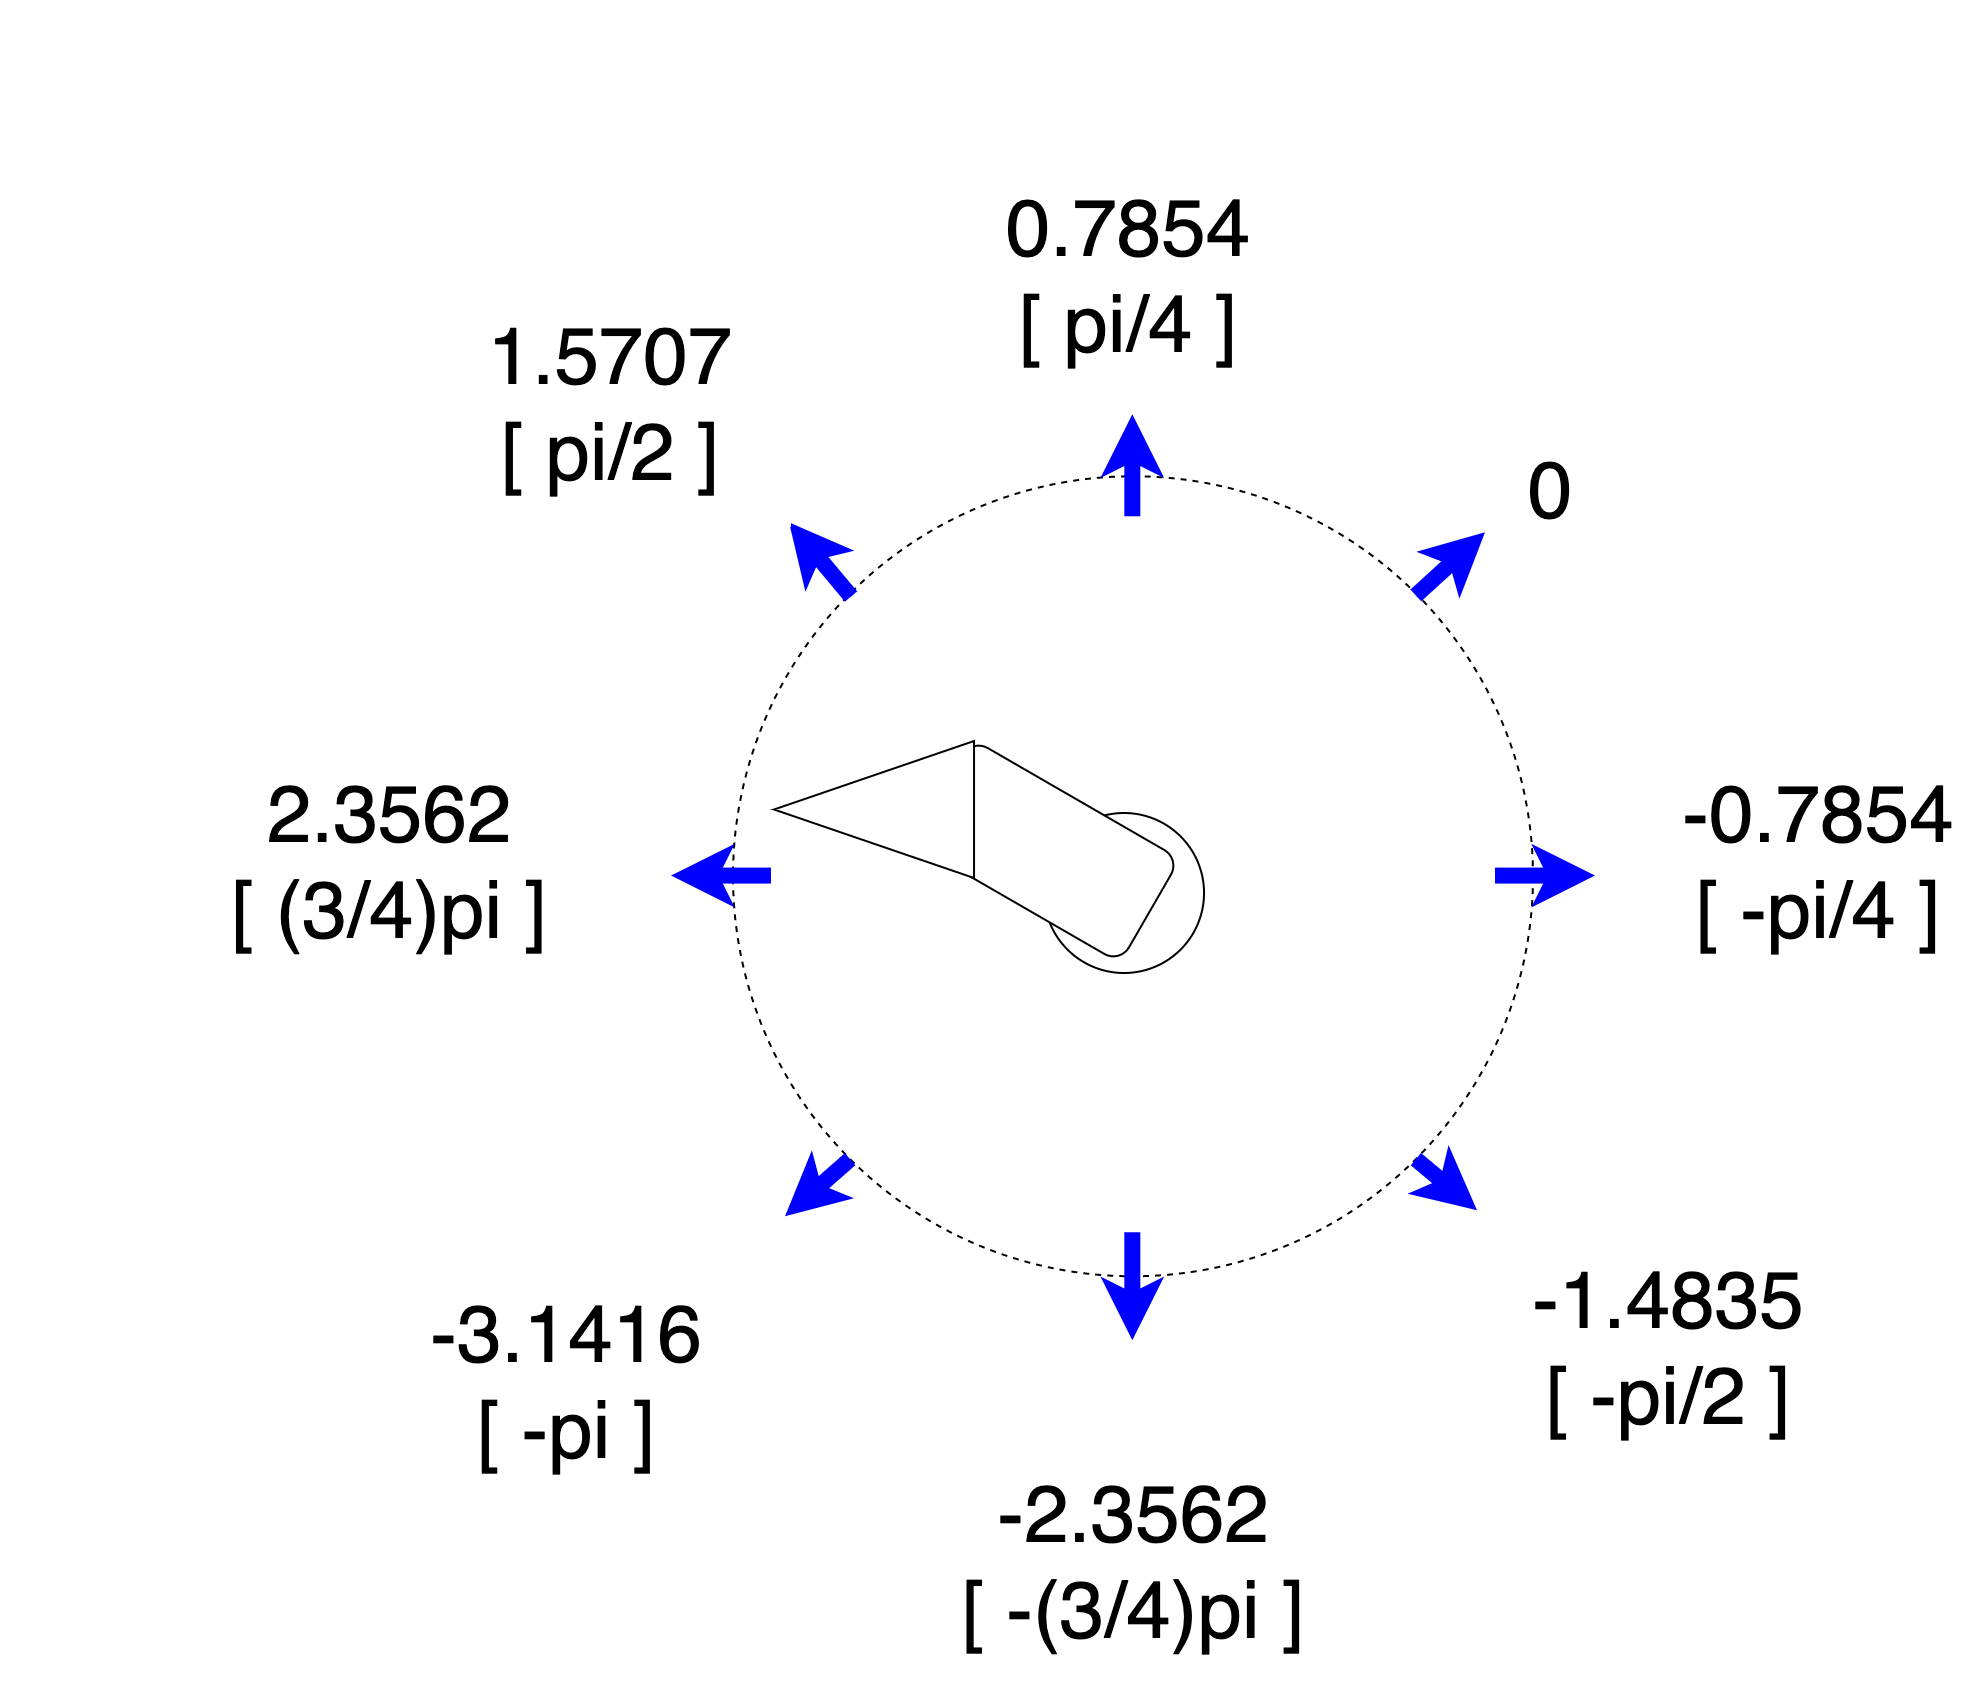

The diagram above was exported from draw.io. Its source (the exported page's mxGraphModel, read from the mxfile embedded in the PNG):
<mxGraphModel dx="-1711" dy="891" grid="1" gridSize="10" guides="1" tooltips="1" connect="1" arrows="1" fold="1" page="1" pageScale="1" pageWidth="850" pageHeight="1100" math="0" shadow="0">
  <root>
    <mxCell id="0" />
    <mxCell id="1" parent="0" />
    <mxCell id="6Zj2M42WGLAwOPrmpI4e-1" value="" style="group;fontSize=40;" parent="1" vertex="1" connectable="0">
      <mxGeometry x="5854" y="1422.9984512883298" width="462" height="483.00154871167024" as="geometry" />
    </mxCell>
    <mxCell id="6Zj2M42WGLAwOPrmpI4e-2" value="" style="ellipse;whiteSpace=wrap;html=1;aspect=fixed;dashed=1;fontSize=40;" parent="6Zj2M42WGLAwOPrmpI4e-1" vertex="1">
      <mxGeometry x="31" y="34.640178632052994" width="400" height="400" as="geometry" />
    </mxCell>
    <mxCell id="6Zj2M42WGLAwOPrmpI4e-3" value="" style="group;rotation=-135;fontSize=40;" parent="6Zj2M42WGLAwOPrmpI4e-1" vertex="1" connectable="0">
      <mxGeometry x="119.49998349581142" y="9.646432317086692" width="166.56354117063017" height="336.25" as="geometry" />
    </mxCell>
    <mxCell id="6Zj2M42WGLAwOPrmpI4e-4" value="" style="group;rotation=90;fontSize=40;" parent="6Zj2M42WGLAwOPrmpI4e-3" vertex="1" connectable="0">
      <mxGeometry x="-18.98076211353318" y="107.35898384862244" width="131.62177826491074" height="228.89101615137756" as="geometry" />
    </mxCell>
    <mxCell id="6Zj2M42WGLAwOPrmpI4e-5" value="" style="ellipse;whiteSpace=wrap;html=1;aspect=fixed;rotation=-150;fontSize=40;" parent="6Zj2M42WGLAwOPrmpI4e-4" vertex="1">
      <mxGeometry x="86" y="86" width="80" height="80" as="geometry" />
    </mxCell>
    <mxCell id="6Zj2M42WGLAwOPrmpI4e-6" value="" style="rounded=1;whiteSpace=wrap;html=1;rotation=-150;fontSize=40;" parent="6Zj2M42WGLAwOPrmpI4e-4" vertex="1">
      <mxGeometry x="27" y="75" width="120" height="60" as="geometry" />
    </mxCell>
    <mxCell id="6Zj2M42WGLAwOPrmpI4e-7" value="" style="triangle;whiteSpace=wrap;html=1;rotation=-180;fontSize=40;" parent="6Zj2M42WGLAwOPrmpI4e-4" vertex="1">
      <mxGeometry x="-49" y="50" width="100" height="68.5" as="geometry" />
    </mxCell>
    <mxCell id="6Zj2M42WGLAwOPrmpI4e-8" value="" style="endArrow=classic;html=1;strokeColor=#0000FF;strokeWidth=8;fontSize=40;" parent="6Zj2M42WGLAwOPrmpI4e-1" edge="1">
      <mxGeometry width="50" height="50" relative="1" as="geometry">
        <mxPoint x="412" y="234.2915487116702" as="sourcePoint" />
        <mxPoint x="462" y="234.2915487116702" as="targetPoint" />
      </mxGeometry>
    </mxCell>
    <mxCell id="6Zj2M42WGLAwOPrmpI4e-9" value="" style="endArrow=classic;html=1;strokeColor=#0000FF;strokeWidth=8;fontSize=40;" parent="6Zj2M42WGLAwOPrmpI4e-1" edge="1">
      <mxGeometry width="50" height="50" relative="1" as="geometry">
        <mxPoint x="230.66000000000008" y="54.64154871167011" as="sourcePoint" />
        <mxPoint x="230.66000000000008" y="3.6415487116701115" as="targetPoint" />
      </mxGeometry>
    </mxCell>
    <mxCell id="6Zj2M42WGLAwOPrmpI4e-10" value="" style="endArrow=classic;html=1;strokeColor=#0000FF;strokeWidth=8;fontSize=40;" parent="6Zj2M42WGLAwOPrmpI4e-1" edge="1">
      <mxGeometry width="50" height="50" relative="1" as="geometry">
        <mxPoint x="230.65999999999997" y="412.63154871166944" as="sourcePoint" />
        <mxPoint x="230.65999999999997" y="466.6315487116699" as="targetPoint" />
      </mxGeometry>
    </mxCell>
    <mxCell id="6Zj2M42WGLAwOPrmpI4e-11" value="" style="endArrow=classic;html=1;strokeColor=#0000FF;strokeWidth=8;fontSize=40;" parent="6Zj2M42WGLAwOPrmpI4e-1" edge="1">
      <mxGeometry width="50" height="50" relative="1" as="geometry">
        <mxPoint x="50" y="234.2915487116702" as="sourcePoint" />
        <mxPoint y="234.2915487116702" as="targetPoint" />
      </mxGeometry>
    </mxCell>
    <mxCell id="6Zj2M42WGLAwOPrmpI4e-12" value="" style="endArrow=classic;html=1;strokeColor=#0000FF;strokeWidth=8;fontSize=40;exitX=1;exitY=0;exitDx=0;exitDy=0;" parent="6Zj2M42WGLAwOPrmpI4e-1" edge="1">
      <mxGeometry width="50" height="50" relative="1" as="geometry">
        <mxPoint x="372.4213562373095" y="94.2188223947428" as="sourcePoint" />
        <mxPoint x="407" y="62.64154871167011" as="targetPoint" />
      </mxGeometry>
    </mxCell>
    <mxCell id="6Zj2M42WGLAwOPrmpI4e-13" value="" style="endArrow=classic;html=1;strokeColor=#0000FF;strokeWidth=8;fontSize=40;exitX=0;exitY=1;exitDx=0;exitDy=0;" parent="6Zj2M42WGLAwOPrmpI4e-1" source="6Zj2M42WGLAwOPrmpI4e-2" edge="1">
      <mxGeometry width="50" height="50" relative="1" as="geometry">
        <mxPoint x="71.00135623730944" y="386.6388223947429" as="sourcePoint" />
        <mxPoint x="57" y="404.6415487116701" as="targetPoint" />
      </mxGeometry>
    </mxCell>
    <mxCell id="6Zj2M42WGLAwOPrmpI4e-14" value="" style="endArrow=classic;html=1;strokeColor=#0000FF;strokeWidth=8;fontSize=40;" parent="6Zj2M42WGLAwOPrmpI4e-1" edge="1">
      <mxGeometry width="50" height="50" relative="1" as="geometry">
        <mxPoint x="90.03595970034576" y="94.77332051823896" as="sourcePoint" />
        <mxPoint x="59" y="57.64154871167011" as="targetPoint" />
      </mxGeometry>
    </mxCell>
    <mxCell id="6Zj2M42WGLAwOPrmpI4e-15" value="" style="endArrow=classic;html=1;strokeColor=#0000FF;strokeWidth=8;fontSize=40;exitX=1;exitY=1;exitDx=0;exitDy=0;" parent="6Zj2M42WGLAwOPrmpI4e-1" source="6Zj2M42WGLAwOPrmpI4e-2" edge="1">
      <mxGeometry width="50" height="50" relative="1" as="geometry">
        <mxPoint x="457.03595970034576" y="410.77332051823896" as="sourcePoint" />
        <mxPoint x="403" y="401.6415487116701" as="targetPoint" />
      </mxGeometry>
    </mxCell>
    <mxCell id="6Zj2M42WGLAwOPrmpI4e-16" value="0" style="text;html=1;strokeColor=none;fillColor=none;align=center;verticalAlign=middle;whiteSpace=wrap;rounded=0;dashed=1;fontSize=40;" parent="1" vertex="1">
      <mxGeometry x="6235" y="1423" width="118" height="82" as="geometry" />
    </mxCell>
    <mxCell id="6Zj2M42WGLAwOPrmpI4e-17" value="0.7854&lt;br style=&quot;font-size: 40px;&quot;&gt;[ pi/4 ]" style="text;html=1;strokeColor=none;align=center;verticalAlign=middle;whiteSpace=wrap;rounded=0;dashed=1;fontSize=40;fillColor=#ffffff;" parent="1" vertex="1">
      <mxGeometry x="5983" y="1291.01" width="200" height="131.99" as="geometry" />
    </mxCell>
    <mxCell id="6Zj2M42WGLAwOPrmpI4e-18" value="1.5707&lt;br style=&quot;font-size: 40px;&quot;&gt;[ pi/2 ]" style="text;html=1;strokeColor=none;align=center;verticalAlign=middle;whiteSpace=wrap;rounded=0;dashed=1;fontSize=40;fillColor=#ffffff;" parent="1" vertex="1">
      <mxGeometry x="5734" y="1359" width="180" height="124" as="geometry" />
    </mxCell>
    <mxCell id="6Zj2M42WGLAwOPrmpI4e-19" value="&lt;font style=&quot;font-size: 40px;&quot;&gt;-1.4835&lt;br style=&quot;font-size: 40px;&quot;&gt;[ -pi/2 ]&lt;/font&gt;" style="text;html=1;strokeColor=none;align=center;verticalAlign=middle;whiteSpace=wrap;rounded=0;dashed=1;fontSize=40;fillColor=#ffffff;" parent="1" vertex="1">
      <mxGeometry x="6225" y="1826" width="256" height="133" as="geometry" />
    </mxCell>
    <mxCell id="6Zj2M42WGLAwOPrmpI4e-20" value="-3.1416&lt;br style=&quot;font-size: 40px;&quot;&gt;[ -pi ]" style="text;html=1;strokeColor=none;align=center;verticalAlign=middle;whiteSpace=wrap;rounded=0;dashed=1;fontSize=40;fillColor=#ffffff;" parent="1" vertex="1">
      <mxGeometry x="5694" y="1826" width="216" height="167" as="geometry" />
    </mxCell>
    <mxCell id="6Zj2M42WGLAwOPrmpI4e-21" value="-2.3562&lt;br style=&quot;font-size: 40px;&quot;&gt;[ -(3/4)pi ]" style="text;html=1;strokeColor=none;align=center;verticalAlign=middle;whiteSpace=wrap;rounded=0;dashed=1;fontSize=40;fillColor=#ffffff;" parent="1" vertex="1">
      <mxGeometry x="5961.5" y="1913" width="247" height="174.99" as="geometry" />
    </mxCell>
    <mxCell id="6Zj2M42WGLAwOPrmpI4e-22" value="-0.7854&lt;br style=&quot;font-size: 40px;&quot;&gt;[ -pi/4 ]" style="text;html=1;strokeColor=none;align=center;verticalAlign=middle;whiteSpace=wrap;rounded=0;dashed=1;fontSize=40;fillColor=#ffffff;" parent="1" vertex="1">
      <mxGeometry x="6328" y="1584" width="200" height="131.99" as="geometry" />
    </mxCell>
    <mxCell id="6Zj2M42WGLAwOPrmpI4e-23" value="2.3562&lt;br style=&quot;font-size: 40px;&quot;&gt;[ (3/4)pi ]" style="text;html=1;strokeColor=none;align=center;verticalAlign=middle;whiteSpace=wrap;rounded=0;dashed=1;fontSize=40;fillColor=#ffffff;" parent="1" vertex="1">
      <mxGeometry x="5590" y="1562.51" width="247" height="174.99" as="geometry" />
    </mxCell>
  </root>
</mxGraphModel>